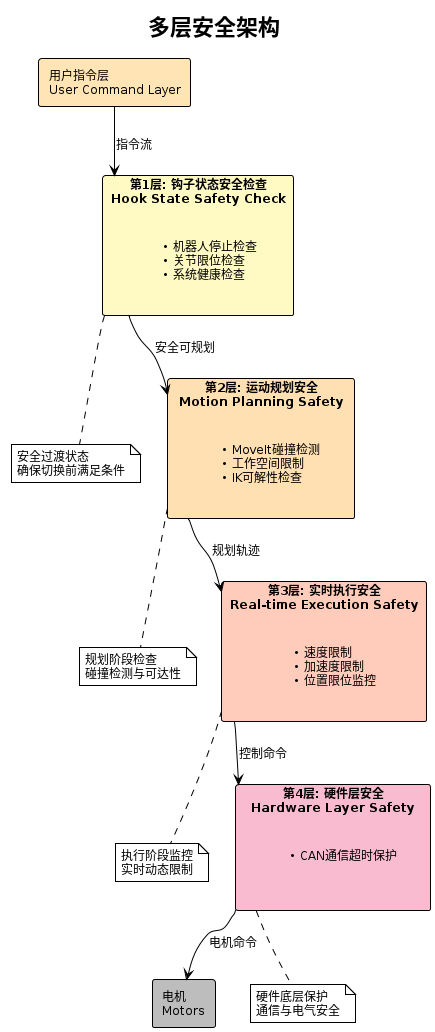

The diagram above was rendered by PlantUML. Its source (embedded in the PNG):
@startuml Safety_Architecture
!theme plain
title 多层安全架构

skinparam backgroundColor #FFFFFF
skinparam defaultFontSize 12

rectangle "用户指令层\nUser Command Layer" as User #FFE4B5

rectangle "第1层: 钩子状态安全检查\nHook State Safety Check" as Layer1 #FFF9C4 {
  label "• 机器人停止检查\n• 关节限位检查\n• 系统健康检查"
}

rectangle "第2层: 运动规划安全\nMotion Planning Safety" as Layer2 #FFE0B2 {
  label "• MoveIt碰撞检测\n• 工作空间限制\n• IK可解性检查"
}

rectangle "第3层: 实时执行安全\nReal-time Execution Safety" as Layer3 #FFCCBC {
  label "• 速度限制\n• 加速度限制\n• 位置限位监控"
}

rectangle "第4层: 硬件层安全\nHardware Layer Safety" as Layer4 #F8BBD0 {
  label "• CAN通信超时保护\n"
}

rectangle "电机\nMotors" as Motors #BDBDBD

User --> Layer1 : 指令流
Layer1 --> Layer2 : 安全可规划
Layer2 --> Layer3 : 规划轨迹
Layer3 --> Layer4 : 控制命令
Layer4 --> Motors : 电机命令

note bottom of Layer1
安全过渡状态
确保切换前满足条件
end note

note bottom of Layer2
规划阶段检查
碰撞检测与可达性
end note

note bottom of Layer3
执行阶段监控
实时动态限制
end note

note bottom of Layer4
硬件底层保护
通信与电气安全
end note

@enduml